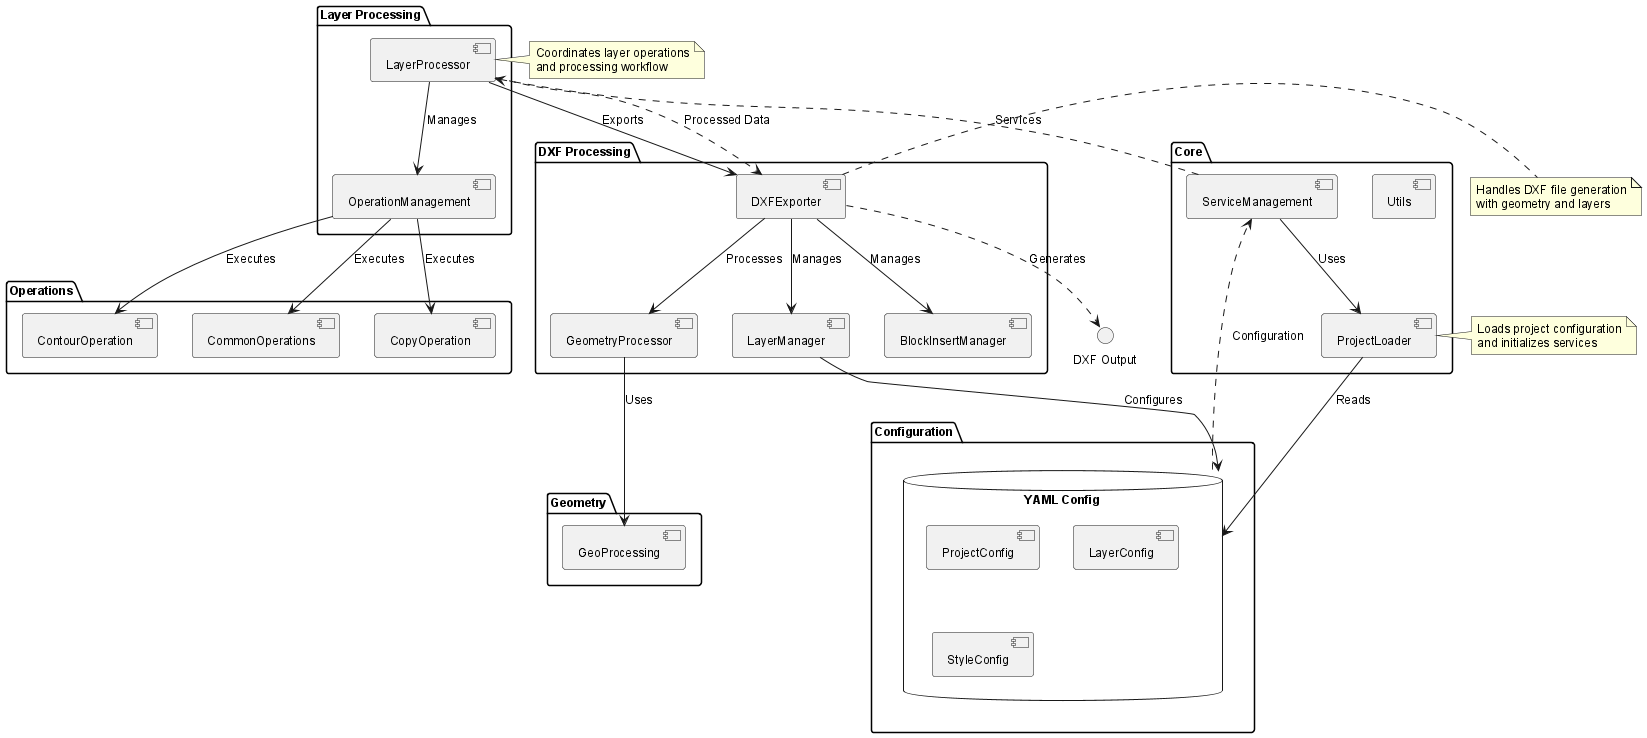

The diagram above was rendered by PlantUML. Its source (embedded in the PNG):
@startuml Python-ACAD-Tools Code Flow

skinparam componentStyle uml2
skinparam backgroundColor white
skinparam defaultFontName Arial
skinparam defaultFontSize 12

package "Core" {
    [ProjectLoader] as PL
    [ServiceManagement] as SM
    [Utils] as UT
}

package "Layer Processing" {
    [LayerProcessor] as LP
    [OperationManagement] as OM
}

package "Operations" {
    [CopyOperation] as CO
    [ContourOperation] as CNO
    [CommonOperations] as CMO
}

package "DXF Processing" {
    [DXFExporter] as DE
    [GeometryProcessor] as GP
    [LayerManager] as LM
    [BlockInsertManager] as BIM
}

package "Geometry" {
    [GeoProcessing] as GEO
}

package "Configuration" {
    database "YAML Config" as YC {
        [ProjectConfig]
        [LayerConfig]
        [StyleConfig]
    }
}

' Flow connections
PL --> YC : Reads
SM --> PL : Uses
LP --> OM : Manages
OM --> CO : Executes
OM --> CNO : Executes
OM --> CMO : Executes

LP --> DE : Exports
DE --> GP : Processes
DE --> LM : Manages
DE --> BIM : Manages

GP --> GEO : Uses
LM --> YC : Configures

' Data flow
YC ..> SM : Configuration
SM ..> LP : Services
LP ..> DE : Processed Data
DE ..> "DXF Output" : Generates

note right of PL
  Loads project configuration
  and initializes services
end note

note right of LP
  Coordinates layer operations
  and processing workflow
end note

note right of DE
  Handles DXF file generation
  with geometry and layers
end note

@enduml